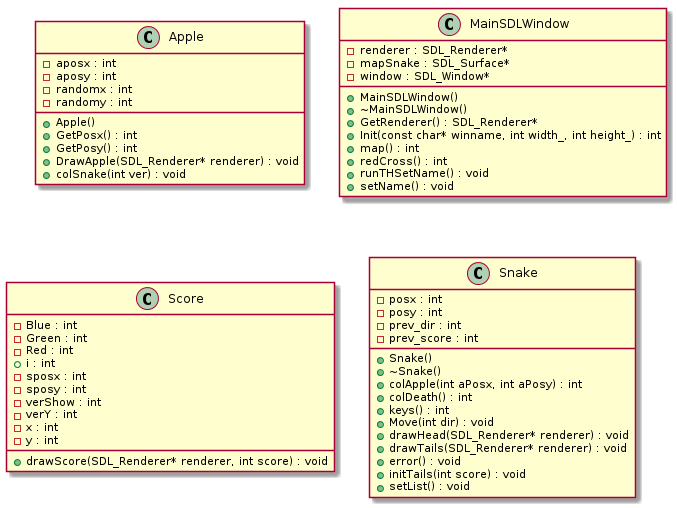

The diagram above was rendered by PlantUML. Its source (embedded in the PNG):
@startuml





/' Objects '/

class Apple {
	+Apple()
	+GetPosx() : int
	+GetPosy() : int
	-aposx : int
	-aposy : int
	-randomx : int
	-randomy : int
	+DrawApple(SDL_Renderer* renderer) : void
	+colSnake(int ver) : void
}


class MainSDLWindow {
	+MainSDLWindow()
	+~MainSDLWindow()
	+GetRenderer() : SDL_Renderer*
	-renderer : SDL_Renderer*
	-mapSnake : SDL_Surface*
	-window : SDL_Window*
	+Init(const char* winname, int width_, int height_) : int
	+map() : int
	+redCross() : int
	+runTHSetName() : void
	+setName() : void
}


class Score {
	-Blue : int
	-Green : int
	-Red : int
	+i : int
	-sposx : int
	-sposy : int
	-verShow : int
	-verY : int
	-x : int
	-y : int
	+drawScore(SDL_Renderer* renderer, int score) : void
}


class Snake {
	+Snake()
	+~Snake()
	+colApple(int aPosx, int aPosy) : int
	+colDeath() : int
	+keys() : int
	-posx : int
	-posy : int
	-prev_dir : int
	-prev_score : int
	+Move(int dir) : void
	+drawHead(SDL_Renderer* renderer) : void
	+drawTails(SDL_Renderer* renderer) : void
	+error() : void
	+initTails(int score) : void
	+setList() : void
}





/' Inheritance relationships '/




/' Aggregation relationships '/





/' Nested objects '/



@enduml